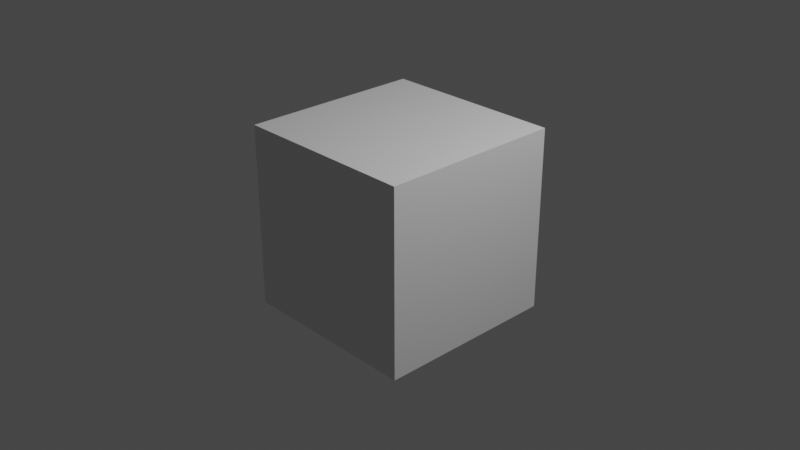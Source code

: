 # Source: inputmap_example.blend  (saved by Blender 2.83.20; exported with 4.5.12 LTS)
import bpy
from mathutils import Matrix  # noqa: F401  (used for matrix-valued properties, if any)

bpy.ops.wm.read_factory_settings(use_empty=True)
scene = bpy.context.scene
scene.name = 'Scene'

# ---- collections
col_collection = bpy.data.collections.new('Collection'); scene.collection.children.link(col_collection)

# ---- materials (node trees are filled in below, after node groups)
mat_material = bpy.data.materials.new('Material')
mat_material.alpha_threshold = 0.0
mat_material.use_transparent_shadow = False
mat_material.line_color = (0.0, 0.0, 0.0, 1.0)

# ---- material node trees
mat_material.use_nodes = True; mat_material.node_tree.nodes.clear()
_N = mat_material.node_tree.nodes; _L = mat_material.node_tree.links
n0 = _N.new('ShaderNodeOutputMaterial'); n0.name = 'Material Output'; n0.location = (300, 300)
n1 = _N.new('ShaderNodeBsdfPrincipled'); n1.name = 'Principled BSDF'; n1.location = (10, 300)
n1.distribution = 'GGX'
n1.subsurface_method = 'BURLEY'
n1.inputs[2].default_value = 0.4
n1.inputs[3].default_value = 1.45
n1.inputs[27].default_value = (0.0, 0.0, 0.0, 1.0)
n1.inputs[28].default_value = 1.0
_L.new(n1.outputs[0], n0.inputs[0])
n0.is_active_output = True

# ---- world
world_world = bpy.data.worlds.new('World'); scene.world = world_world
world_world.use_nodes = True; world_world.node_tree.nodes.clear()
_N = world_world.node_tree.nodes; _L = world_world.node_tree.links
n0 = _N.new('ShaderNodeOutputWorld'); n0.name = 'World Output'; n0.location = (300, 300)
n1 = _N.new('ShaderNodeBackground'); n1.name = 'Background'; n1.location = (10, 300)
n1.inputs[0].default_value = (0.05088, 0.05088, 0.05088, 1.0)
_L.new(n1.outputs[0], n0.inputs[0])
n0.is_active_output = True
world_world.color = (0.05088, 0.05088, 0.05088)
world_world.use_sun_shadow = False
world_world.sun_shadow_jitter_overblur = 0.0

# ---- cameras
cam_camera = bpy.data.cameras.new('Camera')
cam_camera.clip_end = 100.0
cam_camera.ortho_scale = 7.314

# ---- lights
light_light = bpy.data.lights.new('Light', 'POINT')
light_light.transmission_factor = 0.0
light_light.energy = 1000.0
light_light.shadow_soft_size = 0.1
light_light.shadow_maximum_resolution = 0.006
light_light.use_absolute_resolution = True

# ---- meshes
me_cube = bpy.data.meshes.new('Cube')
me_cube.from_pydata([(1.0, 1.0, 1.0), (1.0, 1.0, -1.0), (1.0, -1.0, 1.0), (1.0, -1.0, -1.0), (-1.0, 1.0, 1.0), (-1.0, 1.0, -1.0), (-1.0, -1.0, 1.0), (-1.0, -1.0, -1.0)], [], [(0, 4, 6, 2), (3, 2, 6, 7), (7, 6, 4, 5), (5, 1, 3, 7), (1, 0, 2, 3), (5, 4, 0, 1)])
_uv = me_cube.uv_layers.new(name='UVMap')
_uv.uv.foreach_set('vector', [0.625, 0.5, 0.875, 0.5, 0.875, 0.75, 0.625, 0.75, 0.375, 0.75, 0.625, 0.75, 0.625, 1.0, 0.375, 1.0, 0.375, 0.0, 0.625, 0.0, 0.625, 0.25, 0.375, 0.25, 0.125, 0.5, 0.375, 0.5, 0.375, 0.75, 0.125, 0.75, 0.375, 0.5, 0.625, 0.5, 0.625, 0.75, 0.375, 0.75, 0.375, 0.25, 0.625, 0.25, 0.625, 0.5, 0.375, 0.5])
me_cube.materials.append(mat_material)
me_cube.use_remesh_preserve_volume = False
me_cube.use_remesh_preserve_attributes = False
me_cube.use_mirror_vertex_groups = False
me_cube.update()

# ---- objects
ob_cube = bpy.data.objects.new('Cube', me_cube)
ob_light = bpy.data.objects.new('Light', light_light)
ob_camera = bpy.data.objects.new('Camera', cam_camera)

# ---- transforms, parenting, visibility, modifiers, constraints
ob_cube.location = (0.0, 0.0, 0.0)
ob_cube.lock_rotations_4d = False
ob_cube.empty_display_type = 'ARROWS'
ob_cube.lineart.crease_threshold = 0.0
ob_light.location = (4.076, 1.005, 5.904)
ob_light.rotation_euler = (0.6503, 0.05522, 1.866)
ob_light.lock_rotations_4d = False
ob_light.empty_display_type = 'ARROWS'
ob_light.color = (0.0, 0.0, 0.0, 0.0)
ob_light.lineart.crease_threshold = 0.0
ob_camera.location = (7.359, -6.926, 4.958)
ob_camera.rotation_euler = (1.109, 0.0, 0.8149)
ob_camera.lock_rotations_4d = False
ob_camera.empty_display_type = 'ARROWS'
ob_camera.color = (0.0, 0.0, 0.0, 0.0)
ob_camera.display_type = 'WIRE'
ob_camera.lineart.crease_threshold = 0.0

# ---- collection membership
col_collection.objects.link(ob_cube)
col_collection.objects.link(ob_light)
col_collection.objects.link(ob_camera)

# ---- scene / render settings (as saved in the file)
scene.camera = ob_camera
scene.frame_start = 1; scene.frame_end = 250; scene.frame_set(43)
scene.render.engine = 'BLENDER_EEVEE_NEXT'
scene.render.resolution_percentage = 50
scene.cycles.use_denoising = False
scene.cycles.samples = 128
scene.cycles.sampling_pattern = 'TABULATED_SOBOL'
scene.cycles.use_adaptive_sampling = False
scene.cycles.use_light_tree = False
scene.view_settings.view_transform = 'Filmic'
bpy.context.view_layer.update()
